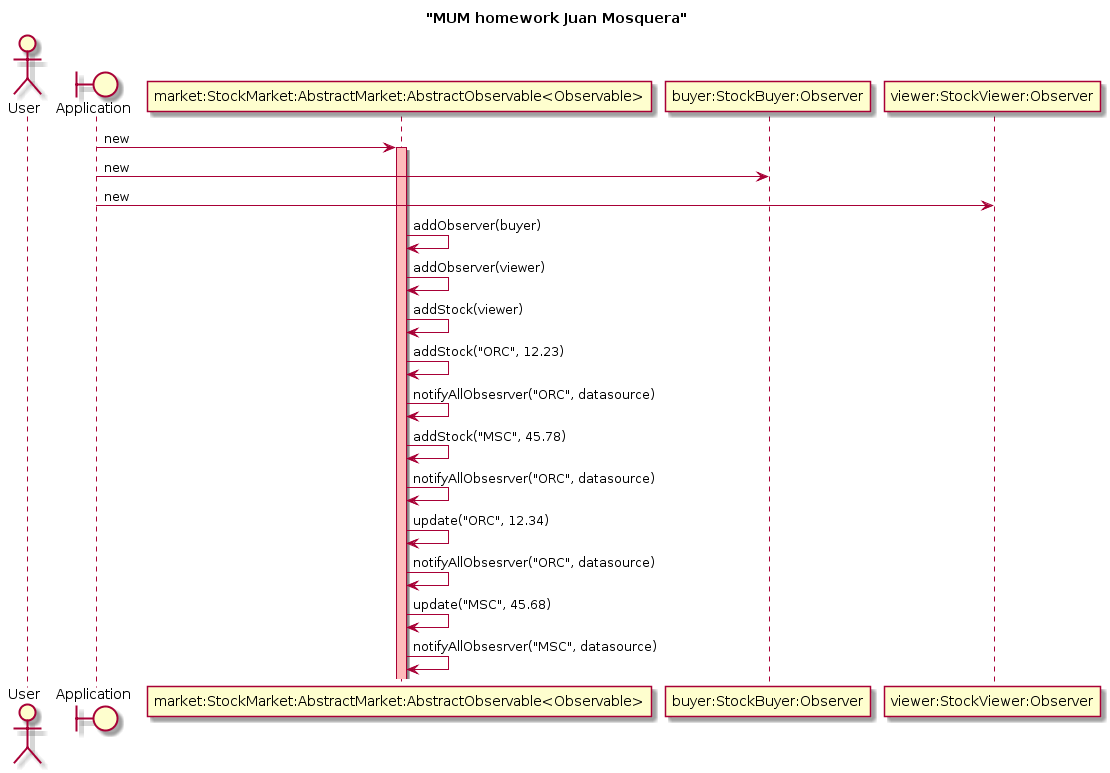

The diagram above was rendered by PlantUML. Its source (embedded in the PNG):
@startuml
title "MUM homework Juan Mosquera"

actor User

boundary "Application" as Application
 

Application -> "market:StockMarket:AbstractMarket:AbstractObservable<Observable>" : new
activate "market:StockMarket:AbstractMarket:AbstractObservable<Observable>"  #FFBBBB
Application -> "buyer:StockBuyer:Observer" : new
Application -> "viewer:StockViewer:Observer" : new

"market:StockMarket:AbstractMarket:AbstractObservable<Observable>"-> "market:StockMarket:AbstractMarket:AbstractObservable<Observable>" : addObserver(buyer) 
"market:StockMarket:AbstractMarket:AbstractObservable<Observable>" -> "market:StockMarket:AbstractMarket:AbstractObservable<Observable>" : addObserver(viewer) 

"market:StockMarket:AbstractMarket:AbstractObservable<Observable>" -> "market:StockMarket:AbstractMarket:AbstractObservable<Observable>" : addStock(viewer) 
"market:StockMarket:AbstractMarket:AbstractObservable<Observable>" -> "market:StockMarket:AbstractMarket:AbstractObservable<Observable>" : addStock("ORC", 12.23) 

"market:StockMarket:AbstractMarket:AbstractObservable<Observable>" -> "market:StockMarket:AbstractMarket:AbstractObservable<Observable>" : notifyAllObsesrver("ORC", datasource) 
"market:StockMarket:AbstractMarket:AbstractObservable<Observable>" -> "market:StockMarket:AbstractMarket:AbstractObservable<Observable>" : addStock("MSC", 45.78) 
"market:StockMarket:AbstractMarket:AbstractObservable<Observable>" -> "market:StockMarket:AbstractMarket:AbstractObservable<Observable>" : notifyAllObsesrver("ORC", datasource) 


"market:StockMarket:AbstractMarket:AbstractObservable<Observable>" -> "market:StockMarket:AbstractMarket:AbstractObservable<Observable>" : update("ORC", 12.34) 
"market:StockMarket:AbstractMarket:AbstractObservable<Observable>" ->  "market:StockMarket:AbstractMarket:AbstractObservable<Observable>": notifyAllObsesrver("ORC", datasource) 
"market:StockMarket:AbstractMarket:AbstractObservable<Observable>" -> "market:StockMarket:AbstractMarket:AbstractObservable<Observable>" : update("MSC", 45.68) 
"market:StockMarket:AbstractMarket:AbstractObservable<Observable>" ->  "market:StockMarket:AbstractMarket:AbstractObservable<Observable>" : notifyAllObsesrver("MSC", datasource)
@enduml